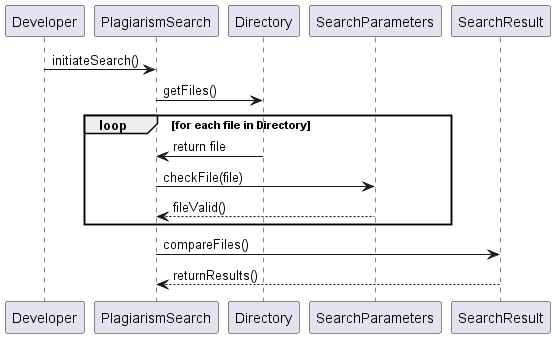

The diagram above was rendered by PlantUML. Its source (embedded in the PNG):
@startuml 3CommunicationDiagram
skinparam packageStyle rectangle

participant "Developer" as Dev
participant "PlagiarismSearch" as PS
participant "Directory" as Dir
participant "SearchParameters" as SP
participant "SearchResult" as SR

Dev -> PS : initiateSearch()
PS -> Dir : getFiles()
loop for each file in Directory
    Dir -> PS : return file
    PS -> SP : checkFile(file)
    SP --> PS : fileValid()
end
PS -> SR : compareFiles()
SR --> PS : returnResults()

@enduml